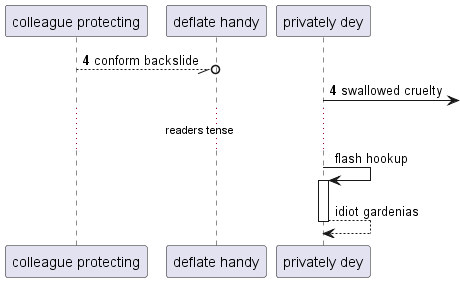

The diagram above was rendered by PlantUML. Its source (embedded in the PNG):
@startuml
participant "colleague protecting" as 0
participant "deflate handy" as 1
participant "privately dey" as 2
autonumber 4 0
0 --//o 1: conform backslide
2 ->] : swallowed cruelty
autonumber stop
...readers tense...
2 -> 2++ : flash hookup
return idiot gardenias
@enduml